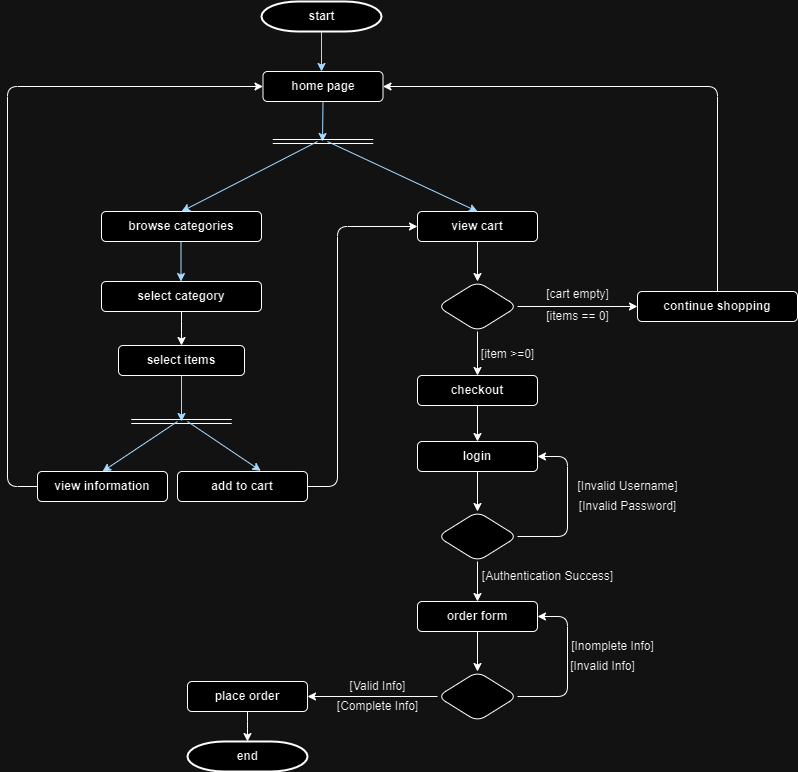

The diagram above was exported from draw.io. Its source (the exported page's mxGraphModel, read from the mxfile embedded in the PNG):
<mxGraphModel dx="1222" dy="626" grid="1" gridSize="10" guides="1" tooltips="1" connect="1" arrows="1" fold="1" page="1" pageScale="1" pageWidth="1169" pageHeight="827" background="none" math="0" shadow="0">
  <root>
    <mxCell id="0" />
    <mxCell id="1" parent="0" />
    <mxCell id="2" value="&lt;b&gt;start&lt;/b&gt;" style="shape=mxgraph.flowchart.terminator;strokeWidth=2;gradientColor=none;gradientDirection=north;fontStyle=0;html=1;rounded=1;" parent="1" vertex="1">
      <mxGeometry x="524" y="70" width="120" height="30" as="geometry" />
    </mxCell>
    <mxCell id="7" style="fontStyle=1;strokeColor=#003366;strokeWidth=1;html=1;rounded=1;" parent="1" source="2" edge="1">
      <mxGeometry relative="1" as="geometry">
        <mxPoint x="584" y="140" as="targetPoint" />
      </mxGeometry>
    </mxCell>
    <mxCell id="8" style="fontStyle=1;strokeColor=#003366;strokeWidth=1;html=1;exitX=0.5;exitY=1;exitDx=0;exitDy=0;rounded=1;" parent="1" source="fDW8ULmgnEg-SLUDbQ2k-57" edge="1">
      <mxGeometry relative="1" as="geometry">
        <mxPoint x="585" y="210" as="sourcePoint" />
        <mxPoint x="585" y="210" as="targetPoint" />
      </mxGeometry>
    </mxCell>
    <mxCell id="fDW8ULmgnEg-SLUDbQ2k-57" value="&lt;b&gt;home page&lt;/b&gt;" style="rounded=1;whiteSpace=wrap;html=1;" parent="1" vertex="1">
      <mxGeometry x="525.5" y="140" width="120" height="30" as="geometry" />
    </mxCell>
    <mxCell id="fDW8ULmgnEg-SLUDbQ2k-58" value="" style="shape=link;html=1;rounded=1;" parent="1" edge="1">
      <mxGeometry width="100" relative="1" as="geometry">
        <mxPoint x="535.25" y="210" as="sourcePoint" />
        <mxPoint x="635.75" y="210" as="targetPoint" />
      </mxGeometry>
    </mxCell>
    <mxCell id="fDW8ULmgnEg-SLUDbQ2k-96" style="edgeStyle=orthogonalEdgeStyle;rounded=1;orthogonalLoop=1;jettySize=auto;html=1;exitX=0.5;exitY=1;exitDx=0;exitDy=0;entryX=0.5;entryY=0;entryDx=0;entryDy=0;" parent="1" source="fDW8ULmgnEg-SLUDbQ2k-59" target="fDW8ULmgnEg-SLUDbQ2k-95" edge="1">
      <mxGeometry relative="1" as="geometry" />
    </mxCell>
    <mxCell id="fDW8ULmgnEg-SLUDbQ2k-59" value="&lt;b&gt;view cart&lt;/b&gt;" style="rounded=1;whiteSpace=wrap;html=1;" parent="1" vertex="1">
      <mxGeometry x="680" y="280" width="120" height="30" as="geometry" />
    </mxCell>
    <mxCell id="fDW8ULmgnEg-SLUDbQ2k-60" value="&lt;b&gt;browse categories&lt;/b&gt;" style="rounded=1;whiteSpace=wrap;html=1;" parent="1" vertex="1">
      <mxGeometry x="364" y="280" width="160" height="30" as="geometry" />
    </mxCell>
    <mxCell id="fDW8ULmgnEg-SLUDbQ2k-71" value="" style="edgeStyle=orthogonalEdgeStyle;rounded=1;orthogonalLoop=1;jettySize=auto;html=1;" parent="1" source="fDW8ULmgnEg-SLUDbQ2k-62" target="fDW8ULmgnEg-SLUDbQ2k-63" edge="1">
      <mxGeometry relative="1" as="geometry" />
    </mxCell>
    <mxCell id="fDW8ULmgnEg-SLUDbQ2k-62" value="&lt;b&gt;select category&lt;/b&gt;" style="rounded=1;whiteSpace=wrap;html=1;" parent="1" vertex="1">
      <mxGeometry x="364" y="350" width="160" height="30" as="geometry" />
    </mxCell>
    <mxCell id="fDW8ULmgnEg-SLUDbQ2k-63" value="&lt;b&gt;select items&lt;/b&gt;" style="rounded=1;whiteSpace=wrap;html=1;" parent="1" vertex="1">
      <mxGeometry x="381" y="414" width="126" height="30" as="geometry" />
    </mxCell>
    <mxCell id="fDW8ULmgnEg-SLUDbQ2k-92" style="edgeStyle=orthogonalEdgeStyle;rounded=1;orthogonalLoop=1;jettySize=auto;html=1;entryX=0;entryY=0.5;entryDx=0;entryDy=0;" parent="1" source="fDW8ULmgnEg-SLUDbQ2k-64" target="fDW8ULmgnEg-SLUDbQ2k-57" edge="1">
      <mxGeometry relative="1" as="geometry">
        <Array as="points">
          <mxPoint x="270" y="555" />
          <mxPoint x="270" y="155" />
        </Array>
      </mxGeometry>
    </mxCell>
    <mxCell id="fDW8ULmgnEg-SLUDbQ2k-64" value="&lt;b&gt;view information&lt;/b&gt;" style="rounded=1;whiteSpace=wrap;html=1;" parent="1" vertex="1">
      <mxGeometry x="300" y="540" width="130" height="30" as="geometry" />
    </mxCell>
    <mxCell id="fDW8ULmgnEg-SLUDbQ2k-91" style="edgeStyle=orthogonalEdgeStyle;rounded=1;orthogonalLoop=1;jettySize=auto;html=1;entryX=0;entryY=0.5;entryDx=0;entryDy=0;" parent="1" source="fDW8ULmgnEg-SLUDbQ2k-65" target="fDW8ULmgnEg-SLUDbQ2k-59" edge="1">
      <mxGeometry relative="1" as="geometry">
        <Array as="points">
          <mxPoint x="600" y="555" />
          <mxPoint x="600" y="295" />
        </Array>
      </mxGeometry>
    </mxCell>
    <mxCell id="fDW8ULmgnEg-SLUDbQ2k-65" value="&lt;b&gt;add to cart&lt;/b&gt;" style="rounded=1;whiteSpace=wrap;html=1;" parent="1" vertex="1">
      <mxGeometry x="440" y="540" width="130" height="30" as="geometry" />
    </mxCell>
    <mxCell id="fDW8ULmgnEg-SLUDbQ2k-66" style="fontStyle=1;strokeColor=#003366;strokeWidth=1;html=1;rounded=1;" parent="1" edge="1">
      <mxGeometry relative="1" as="geometry">
        <mxPoint x="443.5" y="310" as="sourcePoint" />
        <mxPoint x="443.5" y="350" as="targetPoint" />
      </mxGeometry>
    </mxCell>
    <mxCell id="fDW8ULmgnEg-SLUDbQ2k-72" value="" style="shape=link;html=1;rounded=1;" parent="1" edge="1">
      <mxGeometry width="100" relative="1" as="geometry">
        <mxPoint x="393.75" y="490" as="sourcePoint" />
        <mxPoint x="494.25" y="490" as="targetPoint" />
      </mxGeometry>
    </mxCell>
    <mxCell id="fDW8ULmgnEg-SLUDbQ2k-77" style="fontStyle=1;strokeColor=#003366;strokeWidth=1;html=1;entryX=0.5;entryY=0;entryDx=0;entryDy=0;rounded=1;" parent="1" target="fDW8ULmgnEg-SLUDbQ2k-60" edge="1">
      <mxGeometry relative="1" as="geometry">
        <mxPoint x="580" y="210" as="sourcePoint" />
        <mxPoint x="595" y="220" as="targetPoint" />
      </mxGeometry>
    </mxCell>
    <mxCell id="fDW8ULmgnEg-SLUDbQ2k-78" style="fontStyle=1;strokeColor=#003366;strokeWidth=1;html=1;entryX=0.5;entryY=0;entryDx=0;entryDy=0;rounded=1;" parent="1" target="fDW8ULmgnEg-SLUDbQ2k-59" edge="1">
      <mxGeometry relative="1" as="geometry">
        <mxPoint x="590" y="210" as="sourcePoint" />
        <mxPoint x="605" y="230" as="targetPoint" />
      </mxGeometry>
    </mxCell>
    <mxCell id="fDW8ULmgnEg-SLUDbQ2k-80" style="edgeStyle=orthogonalEdgeStyle;rounded=1;orthogonalLoop=1;jettySize=auto;html=1;exitX=0.5;exitY=1;exitDx=0;exitDy=0;" parent="1" source="fDW8ULmgnEg-SLUDbQ2k-59" target="fDW8ULmgnEg-SLUDbQ2k-59" edge="1">
      <mxGeometry relative="1" as="geometry" />
    </mxCell>
    <mxCell id="fDW8ULmgnEg-SLUDbQ2k-82" style="fontStyle=1;strokeColor=#003366;strokeWidth=1;html=1;exitX=0.5;exitY=1;exitDx=0;exitDy=0;rounded=1;" parent="1" source="fDW8ULmgnEg-SLUDbQ2k-63" edge="1">
      <mxGeometry relative="1" as="geometry">
        <mxPoint x="426" y="520" as="sourcePoint" />
        <mxPoint x="444" y="490" as="targetPoint" />
      </mxGeometry>
    </mxCell>
    <mxCell id="fDW8ULmgnEg-SLUDbQ2k-90" style="edgeStyle=orthogonalEdgeStyle;rounded=1;orthogonalLoop=1;jettySize=auto;html=1;exitX=0.5;exitY=1;exitDx=0;exitDy=0;" parent="1" source="fDW8ULmgnEg-SLUDbQ2k-65" target="fDW8ULmgnEg-SLUDbQ2k-65" edge="1">
      <mxGeometry relative="1" as="geometry" />
    </mxCell>
    <mxCell id="fDW8ULmgnEg-SLUDbQ2k-93" style="fontStyle=1;strokeColor=#003366;strokeWidth=1;html=1;entryX=0.5;entryY=0;entryDx=0;entryDy=0;rounded=1;" parent="1" target="fDW8ULmgnEg-SLUDbQ2k-64" edge="1">
      <mxGeometry relative="1" as="geometry">
        <mxPoint x="440" y="490" as="sourcePoint" />
        <mxPoint x="304" y="560" as="targetPoint" />
      </mxGeometry>
    </mxCell>
    <mxCell id="fDW8ULmgnEg-SLUDbQ2k-94" style="fontStyle=1;strokeColor=#003366;strokeWidth=1;html=1;entryX=0.641;entryY=-0.022;entryDx=0;entryDy=0;entryPerimeter=0;rounded=1;" parent="1" target="fDW8ULmgnEg-SLUDbQ2k-65" edge="1">
      <mxGeometry relative="1" as="geometry">
        <mxPoint x="450" y="490" as="sourcePoint" />
        <mxPoint x="600" y="560" as="targetPoint" />
      </mxGeometry>
    </mxCell>
    <mxCell id="fDW8ULmgnEg-SLUDbQ2k-98" style="edgeStyle=orthogonalEdgeStyle;rounded=1;orthogonalLoop=1;jettySize=auto;html=1;entryX=0;entryY=0.5;entryDx=0;entryDy=0;" parent="1" source="fDW8ULmgnEg-SLUDbQ2k-95" target="fDW8ULmgnEg-SLUDbQ2k-97" edge="1">
      <mxGeometry relative="1" as="geometry" />
    </mxCell>
    <mxCell id="fDW8ULmgnEg-SLUDbQ2k-103" style="edgeStyle=orthogonalEdgeStyle;rounded=1;orthogonalLoop=1;jettySize=auto;html=1;exitX=0.5;exitY=1;exitDx=0;exitDy=0;entryX=0.5;entryY=0;entryDx=0;entryDy=0;" parent="1" source="fDW8ULmgnEg-SLUDbQ2k-95" target="fDW8ULmgnEg-SLUDbQ2k-102" edge="1">
      <mxGeometry relative="1" as="geometry" />
    </mxCell>
    <mxCell id="fDW8ULmgnEg-SLUDbQ2k-95" value="" style="rhombus;whiteSpace=wrap;html=1;rounded=1;" parent="1" vertex="1">
      <mxGeometry x="700" y="350" width="80" height="50" as="geometry" />
    </mxCell>
    <mxCell id="fDW8ULmgnEg-SLUDbQ2k-101" style="edgeStyle=orthogonalEdgeStyle;rounded=1;orthogonalLoop=1;jettySize=auto;html=1;entryX=1;entryY=0.5;entryDx=0;entryDy=0;" parent="1" source="fDW8ULmgnEg-SLUDbQ2k-97" target="fDW8ULmgnEg-SLUDbQ2k-57" edge="1">
      <mxGeometry relative="1" as="geometry">
        <Array as="points">
          <mxPoint x="980" y="155" />
        </Array>
      </mxGeometry>
    </mxCell>
    <mxCell id="fDW8ULmgnEg-SLUDbQ2k-97" value="&lt;b&gt;continue shopping&lt;/b&gt;" style="rounded=1;whiteSpace=wrap;html=1;" parent="1" vertex="1">
      <mxGeometry x="900" y="360" width="160" height="30" as="geometry" />
    </mxCell>
    <mxCell id="fDW8ULmgnEg-SLUDbQ2k-99" value="[cart empty]" style="text;html=1;align=center;verticalAlign=middle;resizable=0;points=[];autosize=1;strokeColor=none;fillColor=none;rounded=1;" parent="1" vertex="1">
      <mxGeometry x="795" y="348" width="90" height="30" as="geometry" />
    </mxCell>
    <mxCell id="fDW8ULmgnEg-SLUDbQ2k-100" value="[items == 0]" style="text;html=1;align=center;verticalAlign=middle;resizable=0;points=[];autosize=1;strokeColor=none;fillColor=none;rounded=1;" parent="1" vertex="1">
      <mxGeometry x="795" y="370" width="90" height="30" as="geometry" />
    </mxCell>
    <mxCell id="fDW8ULmgnEg-SLUDbQ2k-109" style="edgeStyle=orthogonalEdgeStyle;rounded=1;orthogonalLoop=1;jettySize=auto;html=1;exitX=0.5;exitY=1;exitDx=0;exitDy=0;entryX=0.5;entryY=0;entryDx=0;entryDy=0;" parent="1" source="fDW8ULmgnEg-SLUDbQ2k-102" target="fDW8ULmgnEg-SLUDbQ2k-105" edge="1">
      <mxGeometry relative="1" as="geometry" />
    </mxCell>
    <mxCell id="fDW8ULmgnEg-SLUDbQ2k-102" value="&lt;b&gt;checkout&lt;/b&gt;" style="rounded=1;whiteSpace=wrap;html=1;" parent="1" vertex="1">
      <mxGeometry x="680" y="444" width="120" height="30" as="geometry" />
    </mxCell>
    <mxCell id="fDW8ULmgnEg-SLUDbQ2k-104" value="[item &amp;gt;=0]" style="text;html=1;align=center;verticalAlign=middle;resizable=0;points=[];autosize=1;strokeColor=none;fillColor=none;rounded=1;" parent="1" vertex="1">
      <mxGeometry x="730" y="408" width="80" height="30" as="geometry" />
    </mxCell>
    <mxCell id="fDW8ULmgnEg-SLUDbQ2k-108" style="edgeStyle=orthogonalEdgeStyle;rounded=1;orthogonalLoop=1;jettySize=auto;html=1;" parent="1" source="fDW8ULmgnEg-SLUDbQ2k-105" target="fDW8ULmgnEg-SLUDbQ2k-107" edge="1">
      <mxGeometry relative="1" as="geometry" />
    </mxCell>
    <mxCell id="fDW8ULmgnEg-SLUDbQ2k-105" value="&lt;b&gt;login&lt;/b&gt;" style="rounded=1;whiteSpace=wrap;html=1;" parent="1" vertex="1">
      <mxGeometry x="680" y="510" width="120" height="30" as="geometry" />
    </mxCell>
    <mxCell id="fDW8ULmgnEg-SLUDbQ2k-110" style="edgeStyle=orthogonalEdgeStyle;rounded=1;orthogonalLoop=1;jettySize=auto;html=1;entryX=1;entryY=0.5;entryDx=0;entryDy=0;" parent="1" source="fDW8ULmgnEg-SLUDbQ2k-107" target="fDW8ULmgnEg-SLUDbQ2k-105" edge="1">
      <mxGeometry relative="1" as="geometry">
        <Array as="points">
          <mxPoint x="830" y="605" />
          <mxPoint x="830" y="525" />
        </Array>
      </mxGeometry>
    </mxCell>
    <mxCell id="fDW8ULmgnEg-SLUDbQ2k-114" style="edgeStyle=orthogonalEdgeStyle;rounded=1;orthogonalLoop=1;jettySize=auto;html=1;exitX=0.5;exitY=1;exitDx=0;exitDy=0;entryX=0.5;entryY=0;entryDx=0;entryDy=0;" parent="1" source="fDW8ULmgnEg-SLUDbQ2k-107" target="fDW8ULmgnEg-SLUDbQ2k-113" edge="1">
      <mxGeometry relative="1" as="geometry" />
    </mxCell>
    <mxCell id="fDW8ULmgnEg-SLUDbQ2k-107" value="" style="rhombus;whiteSpace=wrap;html=1;rounded=1;" parent="1" vertex="1">
      <mxGeometry x="700" y="580" width="80" height="50" as="geometry" />
    </mxCell>
    <mxCell id="fDW8ULmgnEg-SLUDbQ2k-111" value="[Invalid Username]" style="text;html=1;align=center;verticalAlign=middle;resizable=0;points=[];autosize=1;strokeColor=none;fillColor=none;rounded=1;" parent="1" vertex="1">
      <mxGeometry x="830" y="540" width="120" height="30" as="geometry" />
    </mxCell>
    <mxCell id="fDW8ULmgnEg-SLUDbQ2k-112" value="[Invalid Password]" style="text;html=1;align=center;verticalAlign=middle;resizable=0;points=[];autosize=1;strokeColor=none;fillColor=none;rounded=1;" parent="1" vertex="1">
      <mxGeometry x="830" y="560" width="120" height="30" as="geometry" />
    </mxCell>
    <mxCell id="fDW8ULmgnEg-SLUDbQ2k-116" value="" style="edgeStyle=orthogonalEdgeStyle;rounded=1;orthogonalLoop=1;jettySize=auto;html=1;" parent="1" source="fDW8ULmgnEg-SLUDbQ2k-113" target="fDW8ULmgnEg-SLUDbQ2k-115" edge="1">
      <mxGeometry relative="1" as="geometry" />
    </mxCell>
    <mxCell id="fDW8ULmgnEg-SLUDbQ2k-113" value="&lt;b&gt;order form&lt;/b&gt;" style="rounded=1;whiteSpace=wrap;html=1;" parent="1" vertex="1">
      <mxGeometry x="680" y="670" width="120" height="30" as="geometry" />
    </mxCell>
    <mxCell id="fDW8ULmgnEg-SLUDbQ2k-119" style="edgeStyle=orthogonalEdgeStyle;rounded=1;orthogonalLoop=1;jettySize=auto;html=1;exitX=1;exitY=0.5;exitDx=0;exitDy=0;entryX=1;entryY=0.5;entryDx=0;entryDy=0;" parent="1" source="fDW8ULmgnEg-SLUDbQ2k-115" target="fDW8ULmgnEg-SLUDbQ2k-113" edge="1">
      <mxGeometry relative="1" as="geometry">
        <Array as="points">
          <mxPoint x="830" y="765" />
          <mxPoint x="830" y="685" />
        </Array>
      </mxGeometry>
    </mxCell>
    <mxCell id="fDW8ULmgnEg-SLUDbQ2k-123" style="edgeStyle=orthogonalEdgeStyle;rounded=1;orthogonalLoop=1;jettySize=auto;html=1;entryX=1;entryY=0.5;entryDx=0;entryDy=0;" parent="1" source="fDW8ULmgnEg-SLUDbQ2k-115" target="fDW8ULmgnEg-SLUDbQ2k-122" edge="1">
      <mxGeometry relative="1" as="geometry" />
    </mxCell>
    <mxCell id="fDW8ULmgnEg-SLUDbQ2k-115" value="" style="rhombus;whiteSpace=wrap;html=1;rounded=1;" parent="1" vertex="1">
      <mxGeometry x="700" y="740" width="80" height="50" as="geometry" />
    </mxCell>
    <mxCell id="fDW8ULmgnEg-SLUDbQ2k-118" value="[Authentication Success]" style="text;html=1;align=center;verticalAlign=middle;resizable=0;points=[];autosize=1;strokeColor=none;fillColor=none;rounded=1;" parent="1" vertex="1">
      <mxGeometry x="735" y="630" width="150" height="30" as="geometry" />
    </mxCell>
    <mxCell id="fDW8ULmgnEg-SLUDbQ2k-120" value="[Inomplete Info]" style="text;html=1;align=center;verticalAlign=middle;resizable=0;points=[];autosize=1;strokeColor=none;fillColor=none;rounded=1;" parent="1" vertex="1">
      <mxGeometry x="820" y="700" width="110" height="30" as="geometry" />
    </mxCell>
    <mxCell id="fDW8ULmgnEg-SLUDbQ2k-121" value="[Invalid Info]" style="text;html=1;align=center;verticalAlign=middle;resizable=0;points=[];autosize=1;strokeColor=none;fillColor=none;rounded=1;" parent="1" vertex="1">
      <mxGeometry x="820" y="720" width="90" height="30" as="geometry" />
    </mxCell>
    <mxCell id="fDW8ULmgnEg-SLUDbQ2k-127" value="" style="edgeStyle=orthogonalEdgeStyle;rounded=1;orthogonalLoop=1;jettySize=auto;html=1;" parent="1" source="fDW8ULmgnEg-SLUDbQ2k-122" target="fDW8ULmgnEg-SLUDbQ2k-126" edge="1">
      <mxGeometry relative="1" as="geometry" />
    </mxCell>
    <mxCell id="fDW8ULmgnEg-SLUDbQ2k-122" value="&lt;b&gt;place order&lt;/b&gt;" style="rounded=1;whiteSpace=wrap;html=1;" parent="1" vertex="1">
      <mxGeometry x="450" y="750" width="120" height="30" as="geometry" />
    </mxCell>
    <mxCell id="fDW8ULmgnEg-SLUDbQ2k-124" value="[Valid Info]" style="text;html=1;align=center;verticalAlign=middle;resizable=0;points=[];autosize=1;strokeColor=none;fillColor=none;rounded=1;" parent="1" vertex="1">
      <mxGeometry x="600" y="740" width="80" height="30" as="geometry" />
    </mxCell>
    <mxCell id="fDW8ULmgnEg-SLUDbQ2k-125" value="[Complete Info]" style="text;html=1;align=center;verticalAlign=middle;resizable=0;points=[];autosize=1;strokeColor=none;fillColor=none;rounded=1;" parent="1" vertex="1">
      <mxGeometry x="590" y="760" width="100" height="30" as="geometry" />
    </mxCell>
    <mxCell id="fDW8ULmgnEg-SLUDbQ2k-126" value="&lt;b&gt;end&lt;/b&gt;" style="shape=mxgraph.flowchart.terminator;strokeWidth=2;gradientColor=none;gradientDirection=north;fontStyle=0;html=1;rounded=1;" parent="1" vertex="1">
      <mxGeometry x="450" y="810" width="120" height="30" as="geometry" />
    </mxCell>
  </root>
</mxGraphModel>